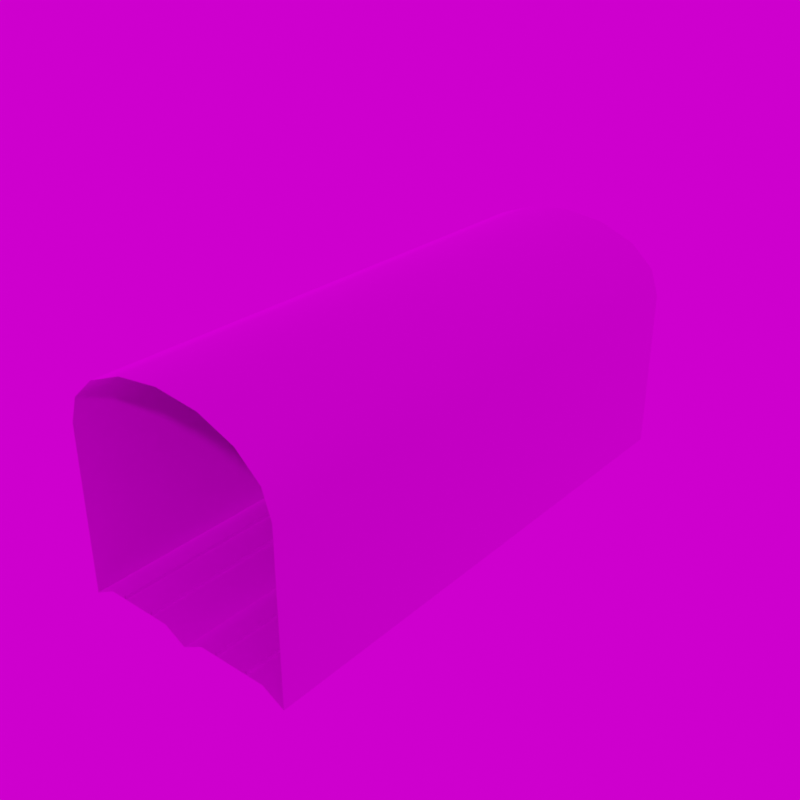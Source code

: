 # Source: A2t_Tun.blend  (saved by Blender 3.6.13; exported with 4.5.12 LTS)
import bpy
from mathutils import Matrix  # noqa: F401  (used for matrix-valued properties, if any)

bpy.ops.wm.read_factory_settings(use_empty=True)
scene = bpy.context.scene
scene.name = 'Scene'

# ---- collections
col_collection = bpy.data.collections.new('Collection'); scene.collection.children.link(col_collection)
col_main = bpy.data.collections.new('MAIN'); scene.collection.children.link(col_main)
col_main_0700 = bpy.data.collections.new('MAIN_0700'); col_main.children.link(col_main_0700)

# ---- images (referenced by path relative to the original .blend; pixels are not part of the script)
import os
ASSET_DIR = os.environ.get("B2B_ASSET_DIR", "")  # directory of the original .blend (textures are referenced by path, not embedded)
HERE = os.path.dirname(os.path.abspath(__file__))  # packed textures are extracted next to this script under _unpacked/

def load_image(name, relpath, width, height, colorspace="sRGB"):
    """Load a texture the original file referenced (path relative to the .blend, or extracted next to this script)."""
    p = next((c for c in (os.path.join(HERE, relpath), os.path.join(ASSET_DIR, relpath)) if relpath and os.path.exists(c)), "")
    if p:
        img = bpy.data.images.load(p, check_existing=True)
        img.name = name
    else:  # same state as the original file: an image datablock whose file is absent (Cycles renders it pink)
        img = bpy.data.images.new(name, width, height)
        img.source = "FILE"
        img.filepath = "//" + (relpath or name)
    img.colorspace_settings.name = colorspace
    return img
img_map__17_009 = load_image('Map #17.009', 'ZTracks_T.BMP', 1024, 1024, 'sRGB')
img_abandoned_slipway_4k_hdr = load_image('abandoned_slipway_4k.hdr', 'abandoned_slipway_4k.hdr', 1024, 1024, 'Linear Rec.709')

# ---- materials (node trees are filled in below, after node groups)
mat_std_009 = bpy.data.materials.new('STD.009')
mat_std_009.use_transparent_shadow = False
mat_std_009.diffuse_color = (0.588, 0.588, 0.588, 1.0)
mat_std_009.roughness = 0.8586
mat_std_009.specular_intensity = 0.0
mat_std_009.metallic = 1.0
mat_spec_009 = bpy.data.materials.new('SPEC.009')
mat_spec_009.use_transparent_shadow = False
mat_spec_009.diffuse_color = (0.588, 0.588, 0.588, 1.0)
mat_spec_009.roughness = 0.8586
mat_spec_009.specular_intensity = 1.0
mat_spec_009.metallic = 1.0

# ---- material node trees
mat_std_009.use_nodes = True; mat_std_009.node_tree.nodes.clear()
_N = mat_std_009.node_tree.nodes; _L = mat_std_009.node_tree.links
n0 = _N.new('ShaderNodeBsdfPrincipled'); n0.name = 'Principled BSDF'; n0.location = (30, 307)
n0.distribution = 'GGX'
n0.subsurface_method = 'RANDOM_WALK_SKIN'
n0.inputs[1].default_value = 1.0
n0.inputs[2].default_value = 0.8586
n0.inputs[3].default_value = 1.85
n0.inputs[13].default_value = 0.0
n0.inputs[27].default_value = (0.0, 0.0, 0.0, 1.0)
n1 = _N.new('ShaderNodeOutputMaterial'); n1.name = 'Material Output'; n1.location = (320, 307)
n2 = _N.new('ShaderNodeTexImage'); n2.name = 'Image Texture'; n2.location = (-262, 302)
n2.image = img_map__17_009
n3 = _N.new('ShaderNodeNormalMap'); n3.name = 'Normal Map'; n3.location = (-227, -149)
n3.label = 'Normal/Map'
_L.new(n0.outputs[0], n1.inputs[0])
_L.new(n3.outputs[0], n0.inputs[5])
_L.new(n2.outputs[0], n0.inputs[0])
n1.is_active_output = True
mat_spec_009.use_nodes = True; mat_spec_009.node_tree.nodes.clear()
_N = mat_spec_009.node_tree.nodes; _L = mat_spec_009.node_tree.links
n0 = _N.new('ShaderNodeBsdfPrincipled'); n0.name = 'Principled BSDF'; n0.location = (10, 300)
n0.distribution = 'GGX'
n0.subsurface_method = 'RANDOM_WALK_SKIN'
n0.inputs[1].default_value = 1.0
n0.inputs[2].default_value = 0.8586
n0.inputs[3].default_value = 1.45
n0.inputs[13].default_value = 1.0
n0.inputs[27].default_value = (0.0, 0.0, 0.0, 1.0)
n1 = _N.new('ShaderNodeOutputMaterial'); n1.name = 'Material Output'; n1.location = (300, 300)
n2 = _N.new('ShaderNodeNormalMap'); n2.name = 'Normal Map'; n2.location = (-300, -300)
n2.label = 'Normal/Map'
n3 = _N.new('ShaderNodeTexImage'); n3.name = 'Image Texture'; n3.location = (-300, 600)
n3.image = img_map__17_009
_L.new(n0.outputs[0], n1.inputs[0])
_L.new(n2.outputs[0], n0.inputs[5])
_L.new(n3.outputs[0], n0.inputs[0])
n1.is_active_output = True

# ---- world
world_world = bpy.data.worlds.new('World'); scene.world = world_world
world_world.use_nodes = True; world_world.node_tree.nodes.clear()
_N = world_world.node_tree.nodes; _L = world_world.node_tree.links
n0 = _N.new('ShaderNodeOutputWorld'); n0.name = 'World Output'; n0.location = (300, 300)
n1 = _N.new('ShaderNodeTexEnvironment'); n1.name = 'Environment Texture'; n1.location = (-316, 255)
n1.image = img_abandoned_slipway_4k_hdr
n2 = _N.new('ShaderNodeBackground'); n2.name = 'Background'; n2.location = (20, 188)
n2.inputs[0].default_value = (0.05088, 0.05088, 0.05088, 1.0)
_L.new(n1.outputs[0], n0.inputs[0])
n0.is_active_output = True
world_world.color = (0.05088, 0.05088, 0.05088)
world_world.use_sun_shadow = False
world_world.sun_shadow_jitter_overblur = 0.0

# ---- meshes
me_mesh_005 = bpy.data.meshes.new('Mesh.005')
me_mesh_005.from_pydata([(-5.0, 1.907e-06, -0.3735), (-5.0, 24.0, -0.3735), (5.0, 1.907e-06, -0.3735), (-9.537e-07, 0.0, 10.0), (1.91, 0.0, 9.772), (3.53, 0.0, 9.121), (4.612, 0.0, 8.148), (5.0, 0.0, 7.0), (4.768e-07, 24.0, 10.0), (1.91, 24.0, 9.772), (3.53, 24.0, 9.121), (4.612, 24.0, 8.148), (5.0, 24.0, -0.3735), (-5.0, 24.0, 7.0), (-5.0, 0.0, 7.0), (5.0, 24.0, 7.0), (-1.91, 24.0, 9.772), (-1.91, 0.0, 9.772), (-3.53, 24.0, 9.121), (-3.53, 0.0, 9.121), (-4.612, 24.0, 8.148), (-4.612, 0.0, 8.148), (-4.016, 1.907e-06, 0.1567), (-0.9685, 1.907e-06, 0.1567), (0.0075, 1.907e-06, -0.3735), (-4.016, 24.0, 0.1567), (-0.9685, 24.0, 0.1567), (0.0075, 24.0, -0.3735), (-1.708, 24.0, 0.1567), (-1.708, 1.907e-06, 0.1567), (-1.775, 24.0, 0.1567), (-1.775, 1.907e-06, 0.1567), (-1.775, 24.0, 0.325), (-1.775, 1.907e-06, 0.325), (-1.708, 1.907e-06, 0.325), (-1.708, 24.0, 0.325), (-3.21, 24.0, 0.1567), (-3.21, 1.907e-06, 0.1567), (-3.277, 1.907e-06, 0.1567), (-3.277, 24.0, 0.1567), (-3.277, 24.0, 0.325), (-3.277, 1.907e-06, 0.325), (-3.21, 1.907e-06, 0.325), (-3.21, 24.0, 0.325), (-0.0075, 1.907e-06, -0.3735), (0.9685, 1.907e-06, 0.1567), (0.9685, 24.0, 0.1567), (-0.0075, 24.0, -0.3735), (4.016, 1.907e-06, 0.1567), (4.016, 24.0, 0.1567), (3.21, 24.0, 0.325), (3.21, 1.907e-06, 0.325), (3.277, 1.907e-06, 0.325), (3.277, 24.0, 0.325), (3.277, 1.907e-06, 0.1567), (3.277, 24.0, 0.1567), (3.21, 24.0, 0.1567), (3.21, 1.907e-06, 0.1567), (1.708, 24.0, 0.325), (1.708, 1.907e-06, 0.325), (1.775, 1.907e-06, 0.325), (1.775, 24.0, 0.325), (1.775, 1.907e-06, 0.1567), (1.775, 24.0, 0.1567), (1.708, 24.0, 0.1567), (1.708, 1.907e-06, 0.1567)], [], [(1, 13, 14), (14, 0, 1), (9, 4, 3), (3, 8, 9), (10, 5, 4), (4, 9, 10), (11, 6, 5), (5, 10, 11), (15, 7, 6), (6, 11, 15), (12, 2, 7), (7, 15, 12), (3, 17, 16), (16, 8, 3), (17, 19, 18), (18, 16, 17), (19, 21, 20), (20, 18, 19), (21, 14, 13), (13, 20, 21), (0, 22, 25), (25, 1, 0), (23, 24, 27), (27, 26, 23), (23, 26, 25), (25, 22, 23), (32, 33, 34), (34, 35, 32), (35, 34, 29), (29, 28, 35), (33, 32, 30), (30, 31, 33), (40, 41, 42), (42, 43, 40), (43, 42, 37), (37, 36, 43), (41, 40, 39), (39, 38, 41), (44, 45, 46), (46, 47, 44), (48, 2, 12), (12, 49, 48), (48, 49, 46), (46, 45, 48), (50, 51, 52), (52, 53, 50), (53, 52, 54), (54, 55, 53), (51, 50, 56), (56, 57, 51), (58, 59, 60), (60, 61, 58), (61, 60, 62), (62, 63, 61), (59, 58, 64), (64, 65, 59)])
me_mesh_005.polygons.foreach_set('use_smooth', [True] * 56)
_k = set([(0, 1), (2, 12), (7, 12), (29, 35), (30, 33), (32, 33), (32, 34), (34, 35), (37, 43), (39, 41), (40, 41), (40, 42), (42, 43), (50, 51), (50, 52), (51, 56), (52, 53), (53, 54), (58, 59), (58, 60), (59, 64), (60, 61), (61, 62)])
me_mesh_005.attributes.new('sharp_edge', 'BOOLEAN', 'EDGE').data.foreach_set('value', [ (min(e.vertices), max(e.vertices)) in _k for e in me_mesh_005.edges])
_uv = me_mesh_005.uv_layers.new(name='UVChannel_1')
_uv.uv.foreach_set('vector', [0.5005, 0.0, 0.7783, 0.0, 0.7783, 1.0, 0.7783, 1.0, 0.5005, 1.0, 0.5005, 0.0, 0.6093, 0.0, 0.6094, 1.0, 0.5449, 1.0, 0.5449, 1.0, 0.5451, 0.0, 0.6093, 0.0, 0.6798, 0.0, 0.6797, 1.0, 0.6094, 1.0, 0.6094, 1.0, 0.6093, 0.0, 0.6798, 0.0, 0.7389, 0.0, 0.7388, 1.0, 0.6797, 1.0, 0.6797, 1.0, 0.6798, 0.0, 0.7389, 0.0, 0.7884, 0.0, 0.7886, 1.0, 0.7388, 1.0, 0.7388, 1.0, 0.7389, 0.0, 0.7884, 0.0, 0.5005, 0.0, 0.5005, 1.0, 0.7783, 1.0, 0.7783, 1.0, 0.7783, 0.0, 0.5005, 0.0, 0.5449, 1.0, 0.6094, 1.0, 0.6093, 0.0, 0.6093, 0.0, 0.5451, 0.0, 0.5449, 1.0, 0.6094, 1.0, 0.6797, 1.0, 0.6798, 0.0, 0.6798, 0.0, 0.6093, 0.0, 0.6094, 1.0, 0.6797, 1.0, 0.7388, 1.0, 0.7389, 0.0, 0.7389, 0.0, 0.6798, 0.0, 0.6797, 1.0, 0.7388, 1.0, 0.7886, 1.0, 0.7884, 0.0, 0.7884, 0.0, 0.7389, 0.0, 0.7388, 1.0, 0.25, 0.0, 0.2866, 0.0, 0.2866, 1.0, 0.2866, 1.0, 0.25, 1.0, 0.25, 0.0, 0.4146, 0.0, 0.4512, 0.0, 0.4512, 1.0, 0.4512, 1.0, 0.4146, 1.0, 0.4146, 0.0, 0.4146, 0.0, 0.4146, 1.0, 0.2866, 1.0, 0.2866, 1.0, 0.2866, 0.0, 0.4146, 0.0, 0.4712, 1.0, 0.4712, 0.0, 0.4741, 0.0, 0.4741, 0.0, 0.4741, 1.0, 0.4712, 1.0, 0.4741, 1.0, 0.4741, 0.0, 0.4805, 0.0, 0.4805, 0.0, 0.4805, 1.0, 0.4741, 1.0, 0.4741, 0.0, 0.4741, 1.0, 0.4805, 1.0, 0.4805, 1.0, 0.4805, 0.0, 0.4741, 0.0, 0.4702, 1.0, 0.4702, 0.0, 0.4673, 0.0, 0.4673, 0.0, 0.4673, 1.0, 0.4702, 1.0, 0.4673, 1.0, 0.4673, 0.0, 0.4609, 0.0, 0.4609, 0.0, 0.4609, 1.0, 0.4673, 1.0, 0.4673, 0.0, 0.4673, 1.0, 0.4609, 1.0, 0.4609, 1.0, 0.4609, 0.0, 0.4673, 0.0, 0.25, 0.0, 0.2866, 0.0, 0.2866, 1.0, 0.2866, 1.0, 0.25, 1.0, 0.25, 0.0, 0.4146, 0.0, 0.4512, 0.0, 0.4512, 1.0, 0.4512, 1.0, 0.4146, 1.0, 0.4146, 0.0, 0.4146, 0.0, 0.4146, 1.0, 0.2866, 1.0, 0.2866, 1.0, 0.2866, 0.0, 0.4146, 0.0, 0.4712, 1.0, 0.4712, 0.0, 0.4741, 0.0, 0.4741, 0.0, 0.4741, 1.0, 0.4712, 1.0, 0.4741, 1.0, 0.4741, 0.0, 0.4805, 0.0, 0.4805, 0.0, 0.4805, 1.0, 0.4741, 1.0, 0.4741, 0.0, 0.4741, 1.0, 0.4805, 1.0, 0.4805, 1.0, 0.4805, 0.0, 0.4741, 0.0, 0.4702, 1.0, 0.4702, 0.0, 0.4673, 0.0, 0.4673, 0.0, 0.4673, 1.0, 0.4702, 1.0, 0.4673, 1.0, 0.4673, 0.0, 0.4609, 0.0, 0.4609, 0.0, 0.4609, 1.0, 0.4673, 1.0, 0.4673, 0.0, 0.4673, 1.0, 0.4609, 1.0, 0.4609, 1.0, 0.4609, 0.0, 0.4673, 0.0])
_ca = me_mesh_005.color_attributes.new('Attribute', 'BYTE_COLOR', 'CORNER')
_ca.data.foreach_set('color', [1.0, 1.0, 1.0, 1.0, 1.0, 1.0, 1.0, 1.0, 1.0, 1.0, 1.0, 1.0, 1.0, 1.0, 1.0, 1.0, 1.0, 1.0, 1.0, 1.0, 1.0, 1.0, 1.0, 1.0, 1.0, 1.0, 1.0, 1.0, 1.0, 1.0, 1.0, 1.0, 1.0, 1.0, 1.0, 1.0, 1.0, 1.0, 1.0, 1.0, 1.0, 1.0, 1.0, 1.0, 1.0, 1.0, 1.0, 1.0, 1.0, 1.0, 1.0, 1.0, 1.0, 1.0, 1.0, 1.0, 1.0, 1.0, 1.0, 1.0, 1.0, 1.0, 1.0, 1.0, 1.0, 1.0, 1.0, 1.0, 1.0, 1.0, 1.0, 1.0, 1.0, 1.0, 1.0, 1.0, 1.0, 1.0, 1.0, 1.0, 1.0, 1.0, 1.0, 1.0, 1.0, 1.0, 1.0, 1.0, 1.0, 1.0, 1.0, 1.0, 1.0, 1.0, 1.0, 1.0, 1.0, 1.0, 1.0, 1.0, 1.0, 1.0, 1.0, 1.0, 1.0, 1.0, 1.0, 1.0, 1.0, 1.0, 1.0, 1.0, 1.0, 1.0, 1.0, 1.0, 1.0, 1.0, 1.0, 1.0, 1.0, 1.0, 1.0, 1.0, 1.0, 1.0, 1.0, 1.0, 1.0, 1.0, 1.0, 1.0, 1.0, 1.0, 1.0, 1.0, 1.0, 1.0, 1.0, 1.0, 1.0, 1.0, 1.0, 1.0, 1.0, 1.0, 1.0, 1.0, 1.0, 1.0, 1.0, 1.0, 1.0, 1.0, 1.0, 1.0, 1.0, 1.0, 1.0, 1.0, 1.0, 1.0, 1.0, 1.0, 1.0, 1.0, 1.0, 1.0, 1.0, 1.0, 1.0, 1.0, 1.0, 1.0, 1.0, 1.0, 1.0, 1.0, 1.0, 1.0, 1.0, 1.0, 1.0, 1.0, 1.0, 1.0, 1.0, 1.0, 1.0, 1.0, 1.0, 1.0, 1.0, 1.0, 1.0, 1.0, 1.0, 1.0, 1.0, 1.0, 1.0, 1.0, 1.0, 1.0, 1.0, 1.0, 1.0, 1.0, 1.0, 1.0, 1.0, 1.0, 1.0, 1.0, 1.0, 1.0, 1.0, 1.0, 1.0, 1.0, 1.0, 1.0, 1.0, 1.0, 1.0, 1.0, 1.0, 1.0, 1.0, 1.0, 1.0, 1.0, 1.0, 1.0, 1.0, 1.0, 1.0, 1.0, 1.0, 1.0, 1.0, 1.0, 1.0, 1.0, 1.0, 1.0, 1.0, 1.0, 1.0, 1.0, 1.0, 1.0, 1.0, 1.0, 1.0, 1.0, 1.0, 1.0, 1.0, 1.0, 1.0, 1.0, 1.0, 1.0, 1.0, 1.0, 1.0, 1.0, 1.0, 1.0, 1.0, 1.0, 1.0, 1.0, 1.0, 1.0, 1.0, 1.0, 1.0, 1.0, 1.0, 1.0, 1.0, 1.0, 1.0, 1.0, 1.0, 1.0, 1.0, 1.0, 1.0, 1.0, 1.0, 1.0, 1.0, 1.0, 1.0, 1.0, 1.0, 1.0, 1.0, 1.0, 1.0, 1.0, 1.0, 1.0, 1.0, 1.0, 1.0, 1.0, 1.0, 1.0, 1.0, 1.0, 1.0, 1.0, 1.0, 1.0, 1.0, 1.0, 1.0, 1.0, 1.0, 1.0, 1.0, 1.0, 1.0, 1.0, 1.0, 1.0, 1.0, 1.0, 1.0, 1.0, 1.0, 1.0, 1.0, 1.0, 1.0, 1.0, 1.0, 1.0, 1.0, 1.0, 1.0, 1.0, 1.0, 1.0, 1.0, 1.0, 1.0, 1.0, 1.0, 1.0, 1.0, 1.0, 1.0, 1.0, 1.0, 1.0, 1.0, 1.0, 1.0, 1.0, 1.0, 1.0, 1.0, 1.0, 1.0, 1.0, 1.0, 1.0, 1.0, 1.0, 1.0, 1.0, 1.0, 1.0, 1.0, 1.0, 1.0, 1.0, 1.0, 1.0, 1.0, 1.0, 1.0, 1.0, 1.0, 1.0, 1.0, 1.0, 1.0, 1.0, 1.0, 1.0, 1.0, 1.0, 1.0, 1.0, 1.0, 1.0, 1.0, 1.0, 1.0, 1.0, 1.0, 1.0, 1.0, 1.0, 1.0, 1.0, 1.0, 1.0, 1.0, 1.0, 1.0, 1.0, 1.0, 1.0, 1.0, 1.0, 1.0, 1.0, 1.0, 1.0, 1.0, 1.0, 1.0, 1.0, 1.0, 1.0, 1.0, 1.0, 1.0, 1.0, 1.0, 1.0, 1.0, 1.0, 1.0, 1.0, 1.0, 1.0, 1.0, 1.0, 1.0, 1.0, 1.0, 1.0, 1.0, 1.0, 1.0, 1.0, 1.0, 1.0, 1.0, 1.0, 1.0, 1.0, 1.0, 1.0, 1.0, 1.0, 1.0, 1.0, 1.0, 1.0, 1.0, 1.0, 1.0, 1.0, 1.0, 1.0, 1.0, 1.0, 1.0, 1.0, 1.0, 1.0, 1.0, 1.0, 1.0, 1.0, 1.0, 1.0, 1.0, 1.0, 1.0, 1.0, 1.0, 1.0, 1.0, 1.0, 1.0, 1.0, 1.0, 1.0, 1.0, 1.0, 1.0, 1.0, 1.0, 1.0, 1.0, 1.0, 1.0, 1.0, 1.0, 1.0, 1.0, 1.0, 1.0, 1.0, 1.0, 1.0, 1.0, 1.0, 1.0, 1.0, 1.0, 1.0, 1.0, 1.0, 1.0, 1.0, 1.0, 1.0, 1.0, 1.0, 1.0, 1.0, 1.0, 1.0, 1.0, 1.0, 1.0, 1.0, 1.0, 1.0, 1.0, 1.0, 1.0, 1.0, 1.0, 1.0, 1.0, 1.0, 1.0, 1.0, 1.0, 1.0, 1.0, 1.0, 1.0, 1.0, 1.0, 1.0, 1.0, 1.0, 1.0, 1.0, 1.0, 1.0, 1.0, 1.0, 1.0, 1.0, 1.0, 1.0, 1.0, 1.0, 1.0, 1.0, 1.0, 1.0, 1.0, 1.0, 1.0, 1.0, 1.0, 1.0, 1.0, 1.0, 1.0, 1.0, 1.0, 1.0, 1.0, 1.0, 1.0, 1.0, 1.0, 1.0, 1.0, 1.0, 1.0, 1.0, 1.0, 1.0, 1.0, 1.0, 1.0, 1.0, 1.0, 1.0, 1.0, 1.0, 1.0, 1.0, 1.0, 1.0, 1.0, 1.0, 1.0, 1.0, 1.0, 1.0, 1.0, 1.0, 1.0, 1.0, 1.0, 1.0, 1.0, 1.0, 1.0, 1.0, 1.0, 1.0, 1.0, 1.0, 1.0, 1.0, 1.0, 1.0, 1.0, 1.0, 1.0, 1.0, 1.0, 1.0, 1.0, 1.0, 1.0, 1.0, 1.0, 1.0, 1.0, 1.0, 1.0, 1.0, 1.0, 1.0, 1.0, 1.0, 1.0, 1.0, 1.0, 1.0, 1.0, 1.0, 1.0, 1.0, 1.0, 1.0, 1.0, 1.0, 1.0, 1.0, 1.0, 1.0])
me_mesh_005.materials.append(mat_std_009)
me_mesh_005.materials.append(mat_spec_009)
me_mesh_005.update()
me_mesh_005.normals_split_custom_set([tuple(v) for v in zip(*[iter([1.0, 0.0, 0.0, 0.9868, 0.0, -0.1622, 0.9868, 0.0, -0.1622, 0.9868, 0.0, -0.1622, 1.0, 0.0, 0.0, 1.0, 0.0, 0.0, -0.2478, 3.398e-09, -0.9688, -0.2478, 0.0, -0.9688, 6.688e-08, 1.068e-16, -1.0, 6.688e-08, 1.068e-16, -1.0, -3.822e-08, 2.563e-15, -1.0, -0.2478, 3.398e-09, -0.9688, -0.5288, 0.0, -0.8488, -0.5288, 0.0, -0.8488, -0.2478, 0.0, -0.9688, -0.2478, 0.0, -0.9688, -0.2478, 3.398e-09, -0.9688, -0.5288, 0.0, -0.8488, -0.8353, 0.0, -0.5498, -0.8353, 0.0, -0.5498, -0.5288, 0.0, -0.8488, -0.5288, 0.0, -0.8488, -0.5288, 0.0, -0.8488, -0.8353, 0.0, -0.5498, -0.9868, 0.0, -0.1622, -0.9867, 0.0, -0.1623, -0.8353, 0.0, -0.5498, -0.8353, 0.0, -0.5498, -0.8353, 0.0, -0.5498, -0.9868, 0.0, -0.1622, -1.0, 0.0, 0.0, -1.0, 0.0, 0.0, -0.9868, 5.707e-06, -0.1622, -0.9867, 0.0, -0.1623, -0.9868, 0.0, -0.1622, -1.0, 0.0, 0.0, 6.688e-08, 1.068e-16, -1.0, 0.2478, 0.0, -0.9688, 0.2478, -3.398e-09, -0.9688, 0.2478, -3.398e-09, -0.9688, -3.822e-08, 2.563e-15, -1.0, 6.688e-08, 1.068e-16, -1.0, 0.2478, 0.0, -0.9688, 0.5288, 0.0, -0.8488, 0.5288, 0.0, -0.8488, 0.5288, 0.0, -0.8488, 0.2478, -3.398e-09, -0.9688, 0.2478, 0.0, -0.9688, 0.5288, 0.0, -0.8488, 0.8353, 0.0, -0.5498, 0.8353, 0.0, -0.5498, 0.8353, 0.0, -0.5498, 0.5288, 0.0, -0.8488, 0.5288, 0.0, -0.8488, 0.8353, 0.0, -0.5498, 0.9868, 0.0, -0.1622, 0.9868, 0.0, -0.1622, 0.9868, 0.0, -0.1622, 0.8353, 0.0, -0.5498, 0.8353, 0.0, -0.5498, -0.4745, 0.0, 0.8802, -0.2447, 0.0, 0.9696, -0.2447, 0.0, 0.9696, -0.2447, 0.0, 0.9696, -0.4745, 0.0, 0.8802, -0.4745, 0.0, 0.8802, 0.2463, 0.0, 0.9692, 0.4774, 0.0, 0.8787, 0.4774, 0.0, 0.8787, 0.4774, 0.0, 0.8787, 0.2463, 0.0, 0.9692, 0.2463, 0.0, 0.9692, 0.2463, 0.0, 0.9692, 0.2463, 0.0, 0.9692, -0.2447, 0.0, 0.9696, -0.2447, 0.0, 0.9696, -0.2447, 0.0, 0.9696, 0.2463, 0.0, 0.9692, 0.0, 0.0, 1.0, 0.0, 0.0, 1.0, 0.0, 0.0, 1.0, 0.0, 0.0, 1.0, 0.0, 0.0, 1.0, 0.0, 0.0, 1.0, 1.0, 0.0, 0.0, 1.0, 0.0, 0.0, 1.0, 0.0, 0.0, 1.0, 0.0, 0.0, 1.0, 0.0, 0.0, 1.0, 0.0, 0.0, -1.0, 0.0, 0.0, -1.0, 0.0, 0.0, -1.0, 0.0, 0.0, -1.0, 0.0, 0.0, -1.0, 0.0, 0.0, -1.0, 0.0, 0.0, 0.0, 0.0, 1.0, 0.0, 0.0, 1.0, 0.0, 0.0, 1.0, 0.0, 0.0, 1.0, 0.0, 0.0, 1.0, 0.0, 0.0, 1.0, 1.0, 0.0, 0.0, 1.0, 0.0, 0.0, 1.0, 0.0, 0.0, 1.0, 0.0, 0.0, 1.0, 0.0, 0.0, 1.0, 0.0, 0.0, -1.0, 0.0, 0.0, -1.0, 0.0, 0.0, -1.0, 0.0, 0.0, -1.0, 0.0, 0.0, -1.0, 0.0, 0.0, -1.0, 0.0, 0.0, -0.4774, 0.0, 0.8787, -0.2463, 0.0, 0.9692, -0.2463, 0.0, 0.9692, -0.2463, 0.0, 0.9692, -0.4774, 0.0, 0.8787, -0.4774, 0.0, 0.8787, 0.2447, 0.0, 0.9696, 0.4745, 0.0, 0.8802, 0.4745, 0.0, 0.8802, 0.4745, 0.0, 0.8802, 0.2447, 0.0, 0.9696, 0.2447, 0.0, 0.9696, 0.2447, 0.0, 0.9696, 0.2447, 0.0, 0.9696, -0.2463, 0.0, 0.9692, -0.2463, 0.0, 0.9692, -0.2463, 0.0, 0.9692, 0.2447, 0.0, 0.9696, 0.0, 0.0, 1.0, 0.0, 0.0, 1.0, 0.0, 0.0, 1.0, 0.0, 0.0, 1.0, 0.0, 0.0, 1.0, 0.0, 0.0, 1.0, 1.0, 0.0, 0.0, 1.0, 0.0, 0.0, 1.0, 0.0, 0.0, 1.0, 0.0, 0.0, 1.0, 0.0, 0.0, 1.0, 0.0, 0.0, -1.0, 0.0, 0.0, -1.0, 0.0, 0.0, -1.0, 0.0, 0.0, -1.0, 0.0, 0.0, -1.0, 0.0, 0.0, -1.0, 0.0, 0.0, 0.0, 0.0, 1.0, 0.0, 0.0, 1.0, 0.0, 0.0, 1.0, 0.0, 0.0, 1.0, 0.0, 0.0, 1.0, 0.0, 0.0, 1.0, 1.0, 0.0, 0.0, 1.0, 0.0, 0.0, 1.0, 0.0, 0.0, 1.0, 0.0, 0.0, 1.0, 0.0, 0.0, 1.0, 0.0, 0.0, -1.0, 0.0, 0.0, -1.0, 0.0, 0.0, -1.0, 0.0, 0.0, -1.0, 0.0, 0.0, -1.0, 0.0, 0.0, -1.0, 0.0, 0.0])] * 3)])

# ---- objects
ob_a2t_tun = bpy.data.objects.new('A2t_Tun', me_mesh_005)

# ---- transforms, parenting, visibility, modifiers, constraints
ob_a2t_tun.location = (0.0, 0.0, 0.0)
ob_a2t_tun.color = (0.8, 0.8, 0.8, 1.0)

# ---- collection membership
col_main_0700.objects.link(ob_a2t_tun)

# ---- scene / render settings (as saved in the file)
scene.frame_start = 1; scene.frame_end = 250; scene.frame_set(1)
scene.render.engine = 'BLENDER_EEVEE_NEXT'
scene.render.resolution_x = 2048
scene.render.resolution_y = 2048
scene.render.film_transparent = True
scene.cycles.sampling_pattern = 'TABULATED_SOBOL'
scene.eevee.use_gtao = True
scene.view_settings.view_transform = 'Filmic'
bpy.context.view_layer.update()

# ---- added for rendering (the .blend has no active camera and no usable light): camera, sun
cam_auto = bpy.data.cameras.new('AutoCamera')
cam_auto.lens = 50.0
cam_auto.sensor_width = 36.0
cam_auto.clip_end = 1000.0
ob_auto_camera = bpy.data.objects.new('AutoCamera', cam_auto)
scene.collection.objects.link(ob_auto_camera)
ob_auto_camera.location = (25.8998, -19.0798, 25.5331)
ob_auto_camera.rotation_euler = (1.09748, -7.21219e-08, 0.694738)
scene.camera = ob_auto_camera
light_auto_sun = bpy.data.lights.new('AutoSun', 'SUN')
light_auto_sun.energy = 3.0
light_auto_sun.angle = 0.0523599
ob_auto_sun = bpy.data.objects.new('AutoSun', light_auto_sun)
scene.collection.objects.link(ob_auto_sun)
ob_auto_sun.rotation_euler = (0.872665, 0.174533, 0.523599)
bpy.context.view_layer.update()
